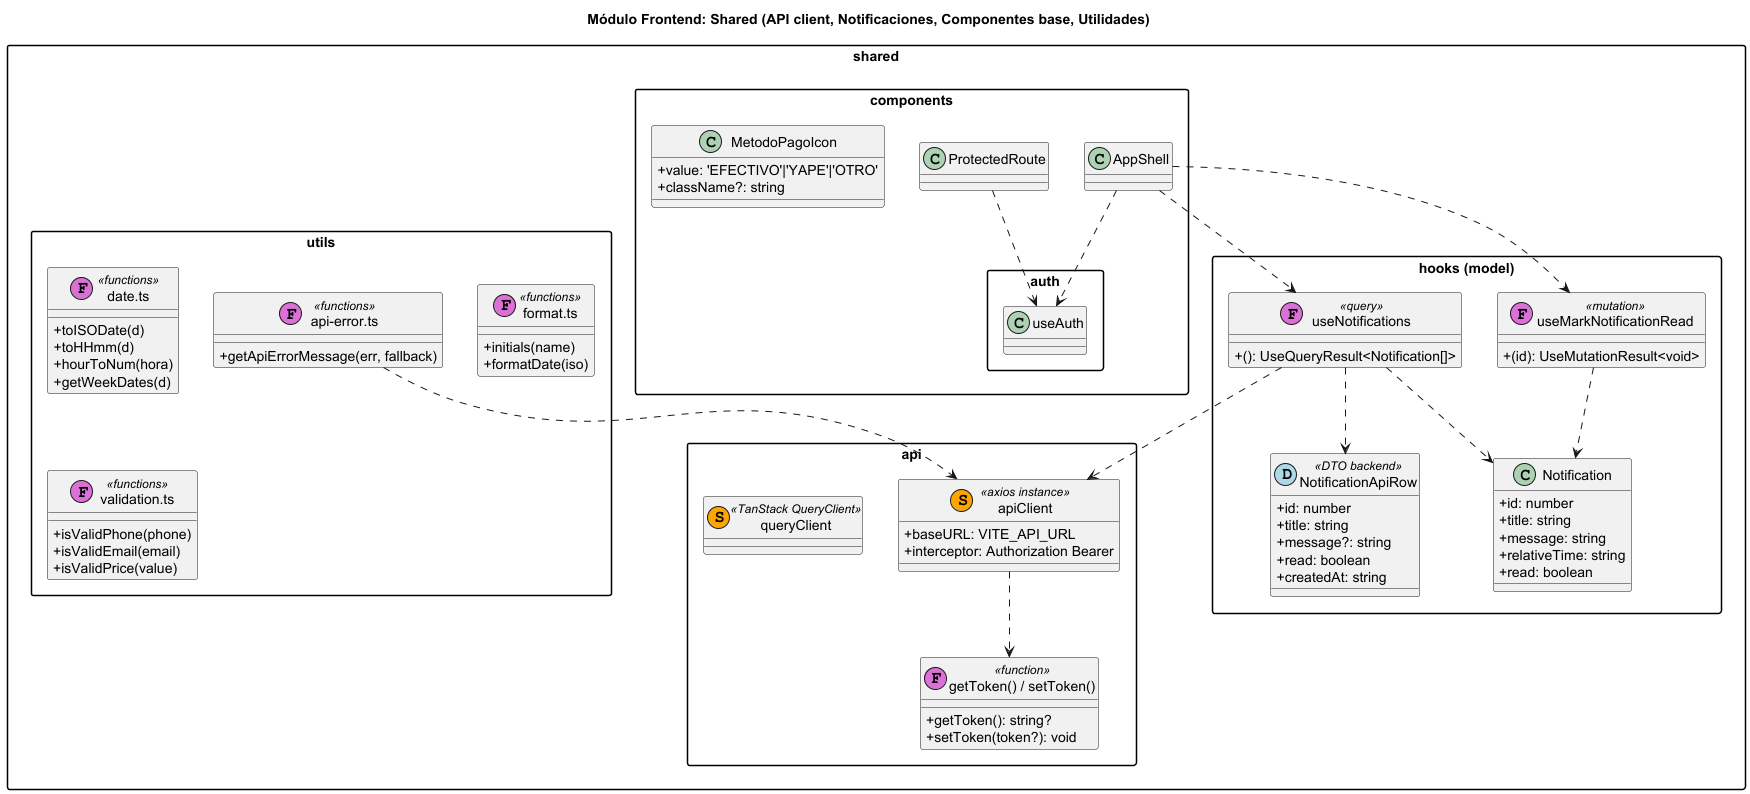

The diagram above was rendered by PlantUML. Its source (embedded in the PNG):
@startuml shared-module
title Módulo Frontend: Shared (API client, Notificaciones, Componentes base, Utilidades)

skinparam classAttributeIconSize 0
skinparam packageStyle rectangle

package "shared.api" {
  class apiClient << (S,orange) axios instance >> {
    +baseURL: VITE_API_URL
    +interceptor: Authorization Bearer
  }
  class "getToken() / setToken()" as tokenHelpers << (F,orchid) function >> {
    +getToken(): string?
    +setToken(token?): void
  }
  class queryClient << (S,orange) TanStack QueryClient >>

  apiClient ..> tokenHelpers
}

package "shared.hooks (model)" {
  class Notification {
    +id: number
    +title: string
    +message: string
    +relativeTime: string
    +read: boolean
  }

  class NotificationApiRow << (D,lightblue) DTO backend >> {
    +id: number
    +title: string
    +message?: string
    +read: boolean
    +createdAt: string
  }

  class useNotifications << (F,orchid) query >> {
    +(): UseQueryResult<Notification[]>
  }
  class useMarkNotificationRead << (F,orchid) mutation >> {
    +(id): UseMutationResult<void>
  }

  useNotifications ..> NotificationApiRow
  useNotifications ..> Notification
  useMarkNotificationRead ..> Notification
  useNotifications ..> apiClient
}

package "shared.components" {
  class AppShell
  class ProtectedRoute
  class MetodoPagoIcon {
    +value: 'EFECTIVO'|'YAPE'|'OTRO'
    +className?: string
  }

  AppShell ..> useNotifications
  AppShell ..> useMarkNotificationRead
  AppShell ..> "auth.useAuth"
  ProtectedRoute ..> "auth.useAuth"
}

package "shared.utils" {
  class "date.ts" as dateUtils << (F,orchid) functions >> {
    +toISODate(d)
    +toHHmm(d)
    +hourToNum(hora)
    +getWeekDates(d)
  }
  class "format.ts" as formatUtils << (F,orchid) functions >> {
    +initials(name)
    +formatDate(iso)
  }
  class "api-error.ts" as apiErrorUtils << (F,orchid) functions >> {
    +getApiErrorMessage(err, fallback)
  }
  class "validation.ts" as validationUtils << (F,orchid) functions >> {
    +isValidPhone(phone)
    +isValidEmail(email)
    +isValidPrice(value)
  }

  apiErrorUtils ..> apiClient
}

@enduml